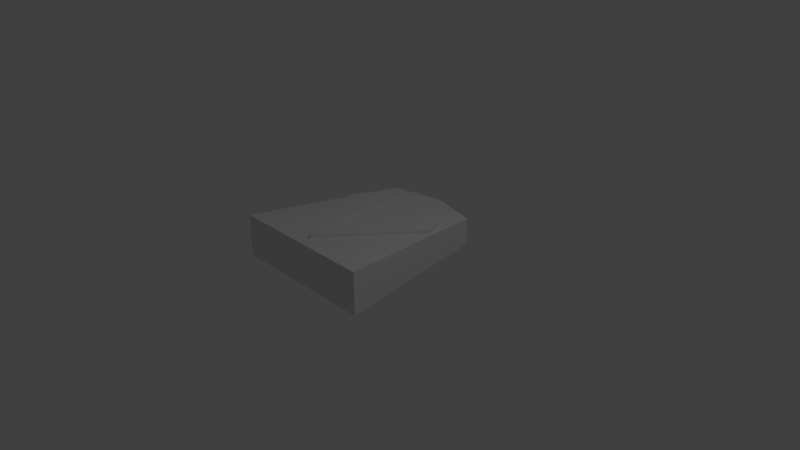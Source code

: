 # Source: ShogiKnight.blend  (saved by Blender 2.78.0; exported with 4.5.12 LTS)
import bpy
from mathutils import Matrix  # noqa: F401  (used for matrix-valued properties, if any)

bpy.ops.wm.read_factory_settings(use_empty=True)
scene = bpy.context.scene
scene.name = 'Scene'

# ---- collections
col_collection_1 = bpy.data.collections.new('Collection 1'); scene.collection.children.link(col_collection_1)

# ---- world
world_world = bpy.data.worlds.new('World'); scene.world = world_world
world_world.color = (0.05088, 0.05088, 0.05088)
world_world.use_sun_shadow = False
world_world.sun_shadow_jitter_overblur = 0.0
world_world.cycles.sampling_method = 'MANUAL'

# ---- cameras
cam_camera = bpy.data.cameras.new('Camera')
cam_camera.clip_end = 100.0
cam_camera.lens = 35.0
cam_camera.sensor_width = 32.0
cam_camera.sensor_height = 18.0
cam_camera.ortho_scale = 7.314
cam_camera.dof.focus_distance = 0.0
cam_camera.dof.aperture_fstop = 128.0

# ---- lights
light_lamp = bpy.data.lights.new('Lamp', 'POINT')
light_lamp.transmission_factor = 0.0
light_lamp.cutoff_distance = 30.0
light_lamp.energy = 100.0
light_lamp.shadow_buffer_clip_start = 1.001
light_lamp.shadow_soft_size = 0.1
light_lamp.shadow_maximum_resolution = 0.006
light_lamp.use_absolute_resolution = True

# ---- meshes
me_plane = bpy.data.meshes.new('Plane')
me_plane.from_pydata([(-0.6631, 0.596, 0.0), (-0.7457, 0.3611, 0.0), (-0.5298, 0.7357, 0.0), (-4.172e-06, -0.9365, 0.0), (-0.3711, 0.8056, 0.0), (0.6599, 0.596, 1.759e-08), (0.7424, 0.3611, 2.48e-08), (0.5265, 0.7357, 5.933e-09), (-0.7457, 0.3611, 0.2492), (0.3678, 0.8056, -7.943e-09), (-4.172e-06, -0.9365, 0.2492), (-0.6631, 0.596, 0.2492), (-0.5298, 0.7357, 0.2492), (-0.3711, 0.8056, 0.2492), (0.7424, 0.3611, 0.2492), (0.6599, 0.596, 0.2492), (0.5265, 0.7357, 0.2492), (0.3678, 0.8056, 0.2492)], [], [(3, 1, 0, 2, 4), (3, 9, 7, 5, 6), (10, 13, 12, 11, 8), (10, 14, 15, 16, 17), (4, 13, 10, 3), (9, 3, 10, 17), (1, 8, 11, 0), (7, 9, 17, 16), (0, 11, 12, 2), (6, 5, 15, 14), (2, 12, 13, 4), (3, 6, 14, 10), (3, 10, 8, 1), (5, 7, 16, 15)])
me_plane.use_remesh_preserve_volume = False
me_plane.use_remesh_preserve_attributes = False
me_plane.use_mirror_vertex_groups = False
me_plane.update()
me_cube = bpy.data.meshes.new('Cube')
me_cube.from_pydata([(-1.0, 12.03, 0.0), (1.0, 12.03, 0.0), (-0.6737, -12.03, 0.0), (0.6737, -12.03, 0.0), (1.236e-08, -13.97, 0.0), (1.0, 12.03, 1.895), (-0.6737, -12.03, 1.251), (0.6737, -12.03, 1.251), (1.236e-08, -13.97, 1.199), (-1.0, 12.03, 1.895)], [], [(0, 9, 5, 1), (2, 3, 4), (0, 1, 3, 2), (1, 5, 7, 3), (3, 7, 8, 4), (6, 9, 0, 2), (8, 6, 2, 4), (9, 6, 8, 7, 5)])
me_cube.use_remesh_preserve_volume = False
me_cube.use_remesh_preserve_attributes = False
me_cube.use_mirror_vertex_groups = False
me_cube.update()

# ---- objects
ob_plane = bpy.data.objects.new('Plane', me_plane)
ob_cube = bpy.data.objects.new('Cube', me_cube)
ob_lamp = bpy.data.objects.new('Lamp', light_lamp)
ob_camera = bpy.data.objects.new('Camera', cam_camera)

# ---- transforms, parenting, visibility, modifiers, constraints
ob_plane.location = (0.0, 0.0, 0.5175)
ob_plane.rotation_euler = (-0.08727, 0.0, 0.0)
ob_plane.scale = (1.0, 1.0, -1.0)
ob_plane.lineart.crease_threshold = 0.0
ob_cube.location = (0.0, 0.0, 0.0)
ob_cube.scale = (1.0, -0.09178, 0.3)
ob_cube.lineart.crease_threshold = 0.0
ob_lamp.location = (4.076, 1.005, 5.904)
ob_lamp.rotation_euler = (0.6503, 0.05522, 1.866)
ob_lamp.lock_rotations_4d = False
ob_lamp.empty_display_type = 'ARROWS'
ob_lamp.color = (0.0, 0.0, 0.0, 0.0)
ob_lamp.lineart.crease_threshold = 0.0
ob_camera.location = (7.481, -6.508, 5.344)
ob_camera.rotation_euler = (1.109, 0.0, 0.8149)
ob_camera.lock_rotations_4d = False
ob_camera.empty_display_type = 'ARROWS'
ob_camera.color = (0.0, 0.0, 0.0, 0.0)
ob_camera.display_type = 'WIRE'
ob_camera.lineart.crease_threshold = 0.0

# ---- collection membership
col_collection_1.objects.link(ob_plane)
col_collection_1.objects.link(ob_cube)
col_collection_1.objects.link(ob_lamp)
col_collection_1.objects.link(ob_camera)

# ---- scene / render settings (as saved in the file)
scene.camera = ob_camera
scene.frame_start = 1; scene.frame_end = 250; scene.frame_set(1)
scene.render.engine = 'BLENDER_EEVEE_NEXT'
scene.render.resolution_percentage = 50
scene.render.dither_intensity = 0.0
scene.cycles.use_denoising = False
scene.cycles.samples = 128
scene.cycles.sampling_pattern = 'TABULATED_SOBOL'
scene.cycles.light_sampling_threshold = 0.0
scene.cycles.use_adaptive_sampling = False
scene.cycles.use_light_tree = False
scene.cycles.blur_glossy = 0.0
scene.cycles.sample_clamp_indirect = 0.0
scene.view_settings.view_transform = 'Standard'
bpy.context.view_layer.update()
